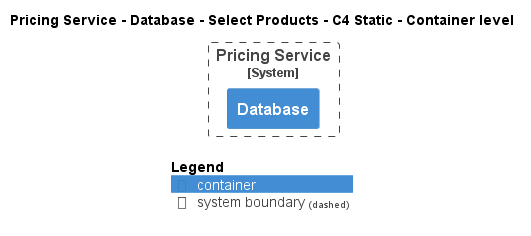

The diagram above was rendered by PlantUML. Its source (embedded in the PNG):
@startuml
!pragma layout smetana
!include ..\..\..\..\..\..\..\.c4s\C4_Container.puml

AddElementTag("c4interflow:lifecycle:new", $bgColor=green, $fontColor=#ffffff, $borderColor=green, $shadowing="False")
AddElementTag("c4interflow:lifecycle:changed", $bgColor=orange, $fontColor=#ffffff, $borderColor=orange, $shadowing="False")
AddElementTag("c4interflow:lifecycle:removed", $bgColor=red, $fontColor=#ffffff, $borderColor=red, $shadowing="False")

AddRelTag("c4interflow:lifecycle:new", $textColor=green, $lineColor=green)
AddRelTag("c4interflow:lifecycle:changed", $textColor=orange, $lineColor=orange)
AddRelTag("c4interflow:lifecycle:removed", $textColor=red, $lineColor=red)

SHOW_PERSON_PORTRAIT()
LAYOUT_TOP_DOWN()

skinparam linetype polyline

title Pricing Service - Database - Select Products - C4 Static - Container level


System_Boundary(ECommercePlatform.SoftwareSystems.PricingService, "Pricing Service") {
    Container(ECommercePlatform.SoftwareSystems.PricingService.Containers.Database, "Database", "", "")
}



SHOW_LEGEND()
@enduml